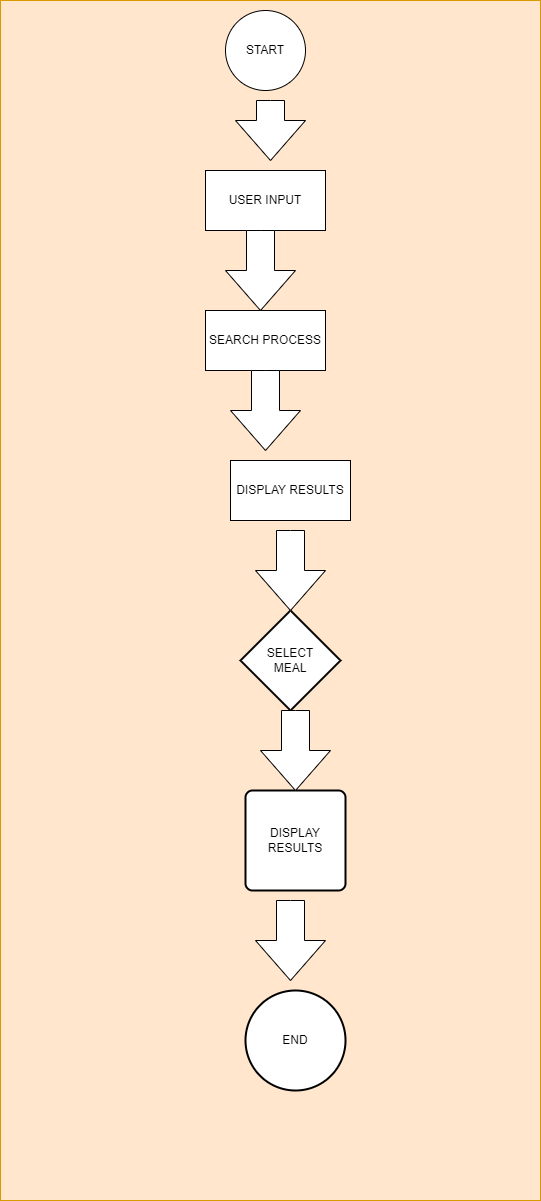

The diagram above was exported from draw.io. Its source (the exported page's mxGraphModel, read from the mxfile embedded in the PNG):
<mxGraphModel dx="880" dy="463" grid="1" gridSize="10" guides="1" tooltips="1" connect="1" arrows="1" fold="1" page="1" pageScale="1" pageWidth="850" pageHeight="1100" math="0" shadow="0">
  <root>
    <mxCell id="0" />
    <mxCell id="1" parent="0" />
    <mxCell id="fhDbf2waWn7Td0DneOuv-2" value="" style="rounded=0;whiteSpace=wrap;html=1;fillColor=#ffe6cc;strokeColor=#d79b00;" vertex="1" parent="1">
      <mxGeometry x="165" y="130" width="540" height="1200" as="geometry" />
    </mxCell>
    <mxCell id="fhDbf2waWn7Td0DneOuv-3" value="START" style="ellipse;whiteSpace=wrap;html=1;aspect=fixed;" vertex="1" parent="1">
      <mxGeometry x="390" y="140" width="80" height="80" as="geometry" />
    </mxCell>
    <mxCell id="fhDbf2waWn7Td0DneOuv-4" value="USER INPUT" style="rounded=0;whiteSpace=wrap;html=1;" vertex="1" parent="1">
      <mxGeometry x="370" y="300" width="120" height="60" as="geometry" />
    </mxCell>
    <mxCell id="fhDbf2waWn7Td0DneOuv-5" value="SEARCH PROCESS" style="rounded=0;whiteSpace=wrap;html=1;" vertex="1" parent="1">
      <mxGeometry x="370" y="440" width="120" height="60" as="geometry" />
    </mxCell>
    <mxCell id="fhDbf2waWn7Td0DneOuv-6" value="DISPLAY RESULTS" style="rounded=0;whiteSpace=wrap;html=1;" vertex="1" parent="1">
      <mxGeometry x="395" y="590" width="120" height="60" as="geometry" />
    </mxCell>
    <mxCell id="fhDbf2waWn7Td0DneOuv-7" value="SELECT&lt;div&gt;MEAL&lt;/div&gt;" style="strokeWidth=2;html=1;shape=mxgraph.flowchart.decision;whiteSpace=wrap;" vertex="1" parent="1">
      <mxGeometry x="405" y="740" width="100" height="100" as="geometry" />
    </mxCell>
    <mxCell id="fhDbf2waWn7Td0DneOuv-8" value="DISPLAY RESULTS" style="rounded=1;whiteSpace=wrap;html=1;absoluteArcSize=1;arcSize=14;strokeWidth=2;" vertex="1" parent="1">
      <mxGeometry x="410" y="920" width="100" height="100" as="geometry" />
    </mxCell>
    <mxCell id="fhDbf2waWn7Td0DneOuv-9" value="END" style="strokeWidth=2;html=1;shape=mxgraph.flowchart.start_2;whiteSpace=wrap;" vertex="1" parent="1">
      <mxGeometry x="410" y="1120" width="100" height="100" as="geometry" />
    </mxCell>
    <mxCell id="fhDbf2waWn7Td0DneOuv-14" value="" style="html=1;shadow=0;dashed=0;align=center;verticalAlign=middle;shape=mxgraph.arrows2.arrow;dy=0.6;dx=40;direction=south;notch=0;" vertex="1" parent="1">
      <mxGeometry x="400" y="230" width="70" height="60" as="geometry" />
    </mxCell>
    <mxCell id="fhDbf2waWn7Td0DneOuv-15" value="" style="html=1;shadow=0;dashed=0;align=center;verticalAlign=middle;shape=mxgraph.arrows2.arrow;dy=0.6;dx=40;direction=south;notch=0;" vertex="1" parent="1">
      <mxGeometry x="390" y="360" width="70" height="80" as="geometry" />
    </mxCell>
    <mxCell id="fhDbf2waWn7Td0DneOuv-16" value="" style="html=1;shadow=0;dashed=0;align=center;verticalAlign=middle;shape=mxgraph.arrows2.arrow;dy=0.6;dx=40;direction=south;notch=0;" vertex="1" parent="1">
      <mxGeometry x="395" y="500" width="70" height="80" as="geometry" />
    </mxCell>
    <mxCell id="fhDbf2waWn7Td0DneOuv-19" value="" style="html=1;shadow=0;dashed=0;align=center;verticalAlign=middle;shape=mxgraph.arrows2.arrow;dy=0.6;dx=40;direction=south;notch=0;" vertex="1" parent="1">
      <mxGeometry x="420" y="660" width="70" height="80" as="geometry" />
    </mxCell>
    <mxCell id="fhDbf2waWn7Td0DneOuv-20" value="" style="html=1;shadow=0;dashed=0;align=center;verticalAlign=middle;shape=mxgraph.arrows2.arrow;dy=0.6;dx=40;direction=south;notch=0;" vertex="1" parent="1">
      <mxGeometry x="425" y="840" width="70" height="80" as="geometry" />
    </mxCell>
    <mxCell id="fhDbf2waWn7Td0DneOuv-21" value="" style="html=1;shadow=0;dashed=0;align=center;verticalAlign=middle;shape=mxgraph.arrows2.arrow;dy=0.6;dx=40;direction=south;notch=0;" vertex="1" parent="1">
      <mxGeometry x="420" y="1030" width="70" height="80" as="geometry" />
    </mxCell>
  </root>
</mxGraphModel>